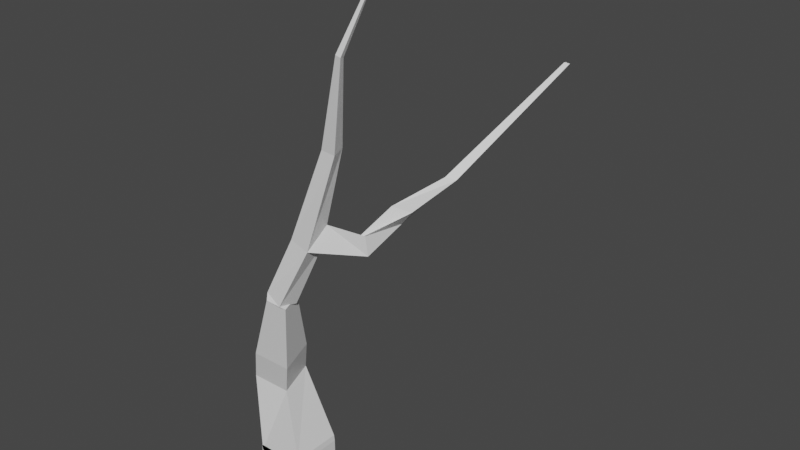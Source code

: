 # Source: Tree1.blend  (saved by Blender 2.82.7; exported with 4.5.12 LTS)
import bpy
from mathutils import Matrix  # noqa: F401  (used for matrix-valued properties, if any)

bpy.ops.wm.read_factory_settings(use_empty=True)
scene = bpy.context.scene
scene.name = 'Scene'

# ---- collections
col_collection = bpy.data.collections.new('Collection'); scene.collection.children.link(col_collection)

# ---- materials (node trees are filled in below, after node groups)
mat_material = bpy.data.materials.new('Material')
mat_material.alpha_threshold = 0.0
mat_material.use_transparent_shadow = False
mat_material.line_color = (0.0, 0.0, 0.0, 1.0)

# ---- material node trees
mat_material.use_nodes = True; mat_material.node_tree.nodes.clear()
_N = mat_material.node_tree.nodes; _L = mat_material.node_tree.links
n0 = _N.new('ShaderNodeOutputMaterial'); n0.name = 'Material Output'; n0.location = (300, 300)
n1 = _N.new('ShaderNodeBsdfPrincipled'); n1.name = 'Principled BSDF'; n1.location = (10, 300)
n1.distribution = 'GGX'
n1.subsurface_method = 'BURLEY'
n1.inputs[2].default_value = 0.4
n1.inputs[3].default_value = 1.45
n1.inputs[27].default_value = (0.0, 0.0, 0.0, 1.0)
n1.inputs[28].default_value = 1.0
_L.new(n1.outputs[0], n0.inputs[0])
n0.is_active_output = True

# ---- world
world_world = bpy.data.worlds.new('World'); scene.world = world_world
world_world.use_nodes = True; world_world.node_tree.nodes.clear()
_N = world_world.node_tree.nodes; _L = world_world.node_tree.links
n0 = _N.new('ShaderNodeOutputWorld'); n0.name = 'World Output'; n0.location = (300, 300)
n1 = _N.new('ShaderNodeBackground'); n1.name = 'Background'; n1.location = (10, 300)
n1.inputs[0].default_value = (0.05088, 0.05088, 0.05088, 1.0)
_L.new(n1.outputs[0], n0.inputs[0])
n0.is_active_output = True
world_world.color = (0.05088, 0.05088, 0.05088)
world_world.use_sun_shadow = False
world_world.sun_shadow_jitter_overblur = 0.0

# ---- meshes
me_cube = bpy.data.meshes.new('Cube')
me_cube.from_pydata([(1.0, 1.0, 1.0), (1.0, 1.0, -1.0), (1.0, -1.0, 1.0), (1.0, -1.0, -1.0), (-1.0, 1.0, 1.0), (-1.0, 1.0, -1.0), (-1.0, -1.0, 1.0), (-1.0, -1.0, -1.0), (0.9707, -1.0, 1.24), (-0.9707, -1.0, 0.7597), (0.9707, 1.0, 1.24), (-0.9707, 1.0, 0.7597), (0.001446, -0.4862, 3.725), (-1.287, -0.8109, 4.05), (-0.2328, 0.8109, 4.091), (-1.522, 0.4862, 4.417), (0.4118, -0.787, 5.051), (-0.8769, -1.112, 5.376), (0.1776, 0.5101, 5.417), (-1.111, 0.1854, 5.742), (0.9573, -1.218, 8.026), (0.2259, -1.402, 8.211), (0.8243, -0.4817, 8.234), (0.09293, -0.666, 8.419), (0.8371, -1.39, 8.168), (0.1225, -1.248, 8.436), (0.9278, -0.6358, 8.009), (0.2132, -0.4934, 8.277), (1.878, -0.9389, 10.51), (1.143, -0.9413, 10.76), (1.876, -0.1623, 10.51), (1.142, -0.1647, 10.76), (3.086, -0.7438, 14.33), (2.626, -0.8473, 14.45), (3.012, -0.2773, 14.45), (2.552, -0.3808, 14.57), (4.012, -1.339, 17.93), (3.835, -1.369, 17.99), (3.967, -1.158, 17.88), (3.79, -1.187, 17.95), (4.825, -0.4328, 20.75), (4.776, -0.4411, 20.77), (4.813, -0.3822, 20.74), (4.763, -0.3904, 20.76), (2.118, -0.1868, 11.35), (1.135, -0.1671, 10.75), (1.157, -0.1647, 10.76), (0.8371, -1.39, 8.168), (0.1225, -1.248, 8.436), (1.878, -0.9389, 10.51), (2.118, -0.1868, 11.35), (1.135, -0.1671, 10.75), (1.157, -0.1647, 10.76), (2.947, 1.08, 10.49), (3.129, 0.7421, 10.09), (2.463, 0.8483, 10.46), (3.095, 0.6508, 10.9), (3.537, 2.235, 11.49), (3.557, 2.021, 10.98), (3.297, 1.791, 11.67), (4.074, 1.958, 11.61), (4.266, 3.846, 12.36), (4.233, 3.799, 12.08), (4.223, 3.575, 12.41), (4.576, 3.774, 12.33), (4.266, 3.846, 12.36), (4.233, 3.799, 12.08), (4.223, 3.575, 12.41), (4.576, 3.774, 12.33), (5.755, 8.557, 15.6), (5.739, 8.534, 15.46), (5.735, 8.427, 15.62), (5.904, 8.522, 15.58)], [], [(4, 6, 9, 11), (3, 2, 6, 7), (7, 6, 4, 5), (5, 1, 3, 7), (1, 0, 2, 3), (5, 4, 0, 1), (11, 9, 13, 15), (2, 0, 10, 8), (0, 4, 11, 10), (6, 2, 8, 9), (13, 12, 16, 17), (9, 8, 12, 13), (10, 11, 15, 14), (8, 10, 14, 12), (18, 19, 23, 22), (14, 15, 19, 18), (12, 14, 18, 16), (15, 13, 17, 19), (23, 21, 25, 27), (16, 18, 22, 20), (19, 17, 21, 23), (17, 16, 20, 21), (26, 27, 45, 46, 30), (21, 20, 24, 25), (22, 23, 27, 26), (20, 22, 26, 24), (28, 44, 34, 32), (24, 26, 30, 28), (27, 25, 29, 31, 45), (25, 24, 28, 29), (35, 33, 37, 39), (31, 29, 33, 35), (29, 28, 32, 33), (30, 46, 55, 53), (38, 39, 43, 42), (33, 32, 36, 37), (34, 35, 39, 38), (32, 34, 38, 36), (42, 43, 41, 40), (36, 38, 42, 40), (39, 37, 41, 43), (37, 36, 40, 41), (46, 44, 50, 52), (46, 45, 31), (46, 44, 56, 55), (44, 46, 31, 35, 34), (45, 46, 52, 51), (24, 25, 48, 47), (28, 44, 50, 49), (58, 57, 61, 62), (54, 53, 57, 58), (44, 28, 54, 56), (28, 30, 53, 54), (55, 56, 60, 59), (56, 54, 58, 60), (53, 55, 59, 57), (64, 62, 66, 68), (60, 58, 62, 64), (59, 60, 64, 63), (57, 59, 63, 61), (67, 68, 72, 71), (62, 61, 65, 66), (63, 64, 68, 67), (61, 63, 67, 65), (72, 70, 69, 71), (65, 67, 71, 69), (68, 66, 70, 72), (66, 65, 69, 70)])
_uv = me_cube.uv_layers.new(name='UVMap')
_uv.uv.foreach_set('vector', [0.625, 0.25, 0.625, 0.0, 0.625, 0.0, 0.625, 0.25, 0.375, 0.75, 0.625, 0.75, 0.625, 1.0, 0.375, 1.0, 0.375, 0.0, 0.625, 0.0, 0.625, 0.25, 0.375, 0.25, 0.125, 0.5, 0.375, 0.5, 0.375, 0.75, 0.125, 0.75, 0.375, 0.5, 0.625, 0.5, 0.625, 0.75, 0.375, 0.75, 0.375, 0.25, 0.625, 0.25, 0.625, 0.5, 0.375, 0.5, 0.625, 0.25, 0.625, 0.0, 0.625, 0.0, 0.625, 0.25, 0.625, 0.75, 0.625, 0.5, 0.625, 0.5, 0.625, 0.75, 0.625, 0.5, 0.625, 0.25, 0.625, 0.25, 0.625, 0.5, 0.625, 1.0, 0.625, 0.75, 0.625, 0.75, 0.625, 1.0, 0.625, 1.0, 0.625, 0.75, 0.625, 0.75, 0.625, 1.0, 0.625, 1.0, 0.625, 0.75, 0.625, 0.75, 0.625, 1.0, 0.625, 0.5, 0.625, 0.25, 0.625, 0.25, 0.625, 0.5, 0.625, 0.75, 0.625, 0.5, 0.625, 0.5, 0.625, 0.75, 0.625, 0.5, 0.625, 0.25, 0.625, 0.25, 0.625, 0.5, 0.625, 0.5, 0.625, 0.25, 0.625, 0.25, 0.625, 0.5, 0.625, 0.75, 0.625, 0.5, 0.625, 0.5, 0.625, 0.75, 0.625, 0.25, 0.625, 0.0, 0.625, 0.0, 0.625, 0.25, 0.625, 0.25, 0.625, 0.0, 0.625, 0.0, 0.625, 0.25, 0.625, 0.75, 0.625, 0.5, 0.625, 0.5, 0.625, 0.75, 0.625, 0.25, 0.625, 0.0, 0.625, 0.0, 0.625, 0.25, 0.625, 1.0, 0.625, 0.75, 0.625, 0.75, 0.625, 1.0, 0.625, 0.5, 0.625, 0.25, 0.625, 0.25, 0.625, 0.2552, 0.625, 0.5, 0.625, 1.0, 0.625, 0.75, 0.625, 0.75, 0.625, 1.0, 0.625, 0.5, 0.625, 0.25, 0.625, 0.25, 0.625, 0.5, 0.625, 0.75, 0.625, 0.5, 0.625, 0.5, 0.625, 0.75, 0.625, 0.75, 0.625, 0.5, 0.625, 0.5, 0.625, 0.75, 0.625, 0.75, 0.625, 0.5, 0.625, 0.5, 0.625, 0.75, 0.625, 0.25, 0.625, 0.0, 0.625, 0.0, 0.625, 0.25, 0.625, 0.25, 0.625, 1.0, 0.625, 0.75, 0.625, 0.75, 0.625, 1.0, 0.625, 0.25, 0.625, 0.0, 0.625, 0.0, 0.625, 0.25, 0.625, 0.25, 0.625, 0.0, 0.625, 0.0, 0.625, 0.25, 0.625, 1.0, 0.625, 0.75, 0.625, 0.75, 0.625, 1.0, 0.625, 0.5, 0.625, 0.2552, 0.625, 0.2552, 0.625, 0.5, 0.625, 0.5, 0.625, 0.25, 0.625, 0.25, 0.625, 0.5, 0.625, 1.0, 0.625, 0.75, 0.625, 0.75, 0.625, 1.0, 0.625, 0.5, 0.625, 0.25, 0.625, 0.25, 0.625, 0.5, 0.625, 0.75, 0.625, 0.5, 0.625, 0.5, 0.625, 0.75, 0.625, 0.5, 0.875, 0.5, 0.875, 0.75, 0.625, 0.75, 0.625, 0.75, 0.625, 0.5, 0.625, 0.5, 0.625, 0.75, 0.625, 0.25, 0.625, 0.0, 0.625, 0.0, 0.625, 0.25, 0.625, 1.0, 0.625, 0.75, 0.625, 0.75, 0.625, 1.0, 0.625, 0.2552, 0.625, 0.5, 0.625, 0.5, 0.625, 0.2552, 0.625, 0.2552, 0.625, 0.25, 0.625, 0.25, 0.625, 0.2552, 0.625, 0.5, 0.625, 0.5, 0.625, 0.2552, 0.625, 0.5, 0.625, 0.2552, 0.625, 0.25, 0.625, 0.25, 0.625, 0.5, 0.625, 0.25, 0.625, 0.2552, 0.625, 0.2552, 0.625, 0.25, 0.625, 0.75, 0.625, 1.0, 0.625, 1.0, 0.625, 0.75, 0.625, 0.75, 0.625, 0.5, 0.625, 0.5, 0.625, 0.75, 0.625, 0.75, 0.625, 0.5, 0.625, 0.5, 0.625, 0.75, 0.625, 0.75, 0.625, 0.5, 0.625, 0.5, 0.625, 0.75, 0.625, 0.5, 0.625, 0.75, 0.625, 0.75, 0.625, 0.5, 0.625, 0.75, 0.625, 0.5, 0.625, 0.5, 0.625, 0.75, 0.625, 0.2552, 0.625, 0.5, 0.625, 0.5, 0.625, 0.2552, 0.625, 0.5, 0.625, 0.75, 0.625, 0.75, 0.625, 0.5, 0.625, 0.5, 0.625, 0.2552, 0.625, 0.2552, 0.625, 0.5, 0.625, 0.5, 0.625, 0.75, 0.625, 0.75, 0.625, 0.5, 0.625, 0.5, 0.625, 0.75, 0.625, 0.75, 0.625, 0.5, 0.625, 0.2552, 0.625, 0.5, 0.625, 0.5, 0.625, 0.2552, 0.625, 0.5, 0.625, 0.2552, 0.625, 0.2552, 0.625, 0.5, 0.625, 0.2552, 0.625, 0.5, 0.625, 0.5, 0.625, 0.2552, 0.625, 0.75, 0.625, 0.5, 0.625, 0.5, 0.625, 0.75, 0.625, 0.2552, 0.625, 0.5, 0.625, 0.5, 0.625, 0.2552, 0.625, 0.5, 0.625, 0.2552, 0.625, 0.2552, 0.625, 0.5, 0.625, 0.5, 0.625, 0.75, 0.625, 0.5, 0.625, 0.2552, 0.625, 0.5, 0.625, 0.2552, 0.625, 0.2552, 0.625, 0.5, 0.625, 0.5, 0.625, 0.75, 0.625, 0.75, 0.625, 0.5, 0.625, 0.75, 0.625, 0.5, 0.625, 0.5, 0.625, 0.75])
me_cube.materials.append(mat_material)
me_cube.use_remesh_preserve_volume = False
me_cube.use_remesh_preserve_attributes = False
me_cube.use_mirror_vertex_groups = False
me_cube.update()

# ---- objects
ob_tree1 = bpy.data.objects.new('Tree1', me_cube)

# ---- transforms, parenting, visibility, modifiers, constraints
ob_tree1.location = (0.0, 0.0, 0.0)
ob_tree1.rotation_mode = 'XZY'
ob_tree1.lock_rotations_4d = False
ob_tree1.empty_display_type = 'ARROWS'
ob_tree1.lineart.crease_threshold = 0.0

# ---- collection membership
col_collection.objects.link(ob_tree1)

# ---- scene / render settings (as saved in the file)
scene.frame_start = 1; scene.frame_end = 250; scene.frame_set(21)
scene.render.engine = 'BLENDER_EEVEE_NEXT'
scene.cycles.use_denoising = False
scene.cycles.samples = 128
scene.cycles.sampling_pattern = 'TABULATED_SOBOL'
scene.cycles.use_adaptive_sampling = False
scene.cycles.use_light_tree = False
scene.view_settings.view_transform = 'Filmic'
bpy.context.view_layer.update()

# ---- added for rendering (the .blend has no active camera and no usable light): camera, sun
cam_auto = bpy.data.cameras.new('AutoCamera')
cam_auto.lens = 50.0
cam_auto.sensor_width = 36.0
cam_auto.clip_end = 1000.0
ob_auto_camera = bpy.data.objects.new('AutoCamera', cam_auto)
scene.collection.objects.link(ob_auto_camera)
ob_auto_camera.location = (25.3816, -24.2513, 28.4372)
ob_auto_camera.rotation_euler = (1.09748, -7.21219e-08, 0.694738)
scene.camera = ob_auto_camera
light_auto_sun = bpy.data.lights.new('AutoSun', 'SUN')
light_auto_sun.energy = 3.0
light_auto_sun.angle = 0.0523599
ob_auto_sun = bpy.data.objects.new('AutoSun', light_auto_sun)
scene.collection.objects.link(ob_auto_sun)
ob_auto_sun.rotation_euler = (0.872665, 0.174533, 0.523599)
bpy.context.view_layer.update()
